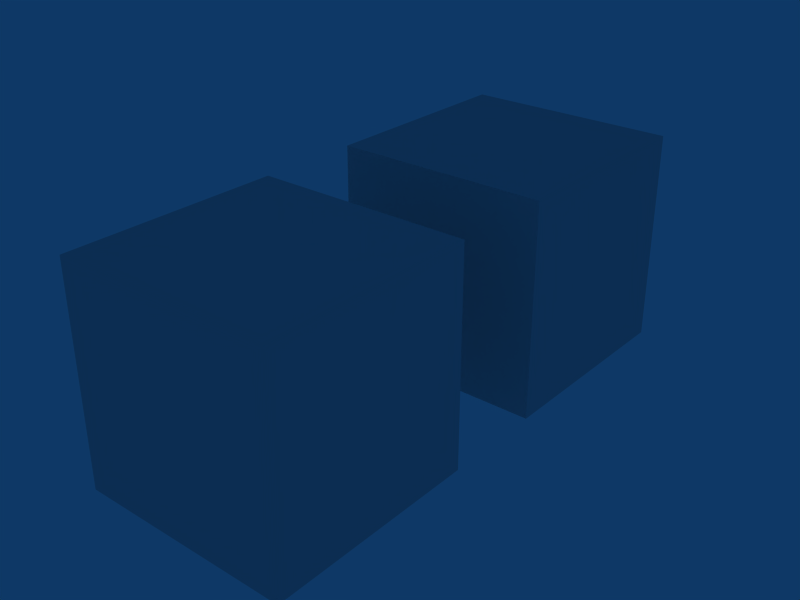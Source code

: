 # Source: object_attributes_applied.test.blend  (saved by Blender 2.49.2; exported with 4.5.12 LTS)
import bpy
from mathutils import Matrix  # noqa: F401  (used for matrix-valued properties, if any)

bpy.ops.wm.read_factory_settings(use_empty=True)
scene = bpy.context.scene
scene.name = 'Scene_cockpit'

# ---- collections
col_collection_1 = bpy.data.collections.new('Collection 1'); scene.collection.children.link(col_collection_1)

# ---- world
world_world = bpy.data.worlds.new('World'); scene.world = world_world
world_world.color = (0.05656, 0.2208, 0.4)
world_world.use_sun_shadow = False
world_world.sun_shadow_jitter_overblur = 0.0
world_world.cycles.sampling_method = 'MANUAL'
world_world.cycles.sample_map_resolution = 256

# ---- meshes
me_cube = bpy.data.meshes.new('Cube')
me_cube.from_pydata([(1.0, 1.0, -1.0), (1.0, -1.0, -1.0), (-1.0, -1.0, -1.0), (-1.0, 1.0, -1.0), (1.0, 1.0, 1.0), (1.0, -1.0, 1.0), (-1.0, -1.0, 1.0), (-1.0, 1.0, 1.0)], [], [(0, 1, 2, 3), (4, 7, 6, 5), (0, 4, 5, 1), (1, 5, 6, 2), (2, 6, 7, 3), (4, 0, 3, 7)])
me_cube.materials.append(None)
me_cube.use_remesh_preserve_volume = False
me_cube.use_remesh_preserve_attributes = False
me_cube.use_mirror_vertex_groups = False
me_cube.update()
me_cube_001 = bpy.data.meshes.new('Cube.001')
me_cube_001.from_pydata([(1.0, 1.0, -1.0), (1.0, -1.0, -1.0), (-1.0, -1.0, -1.0), (-1.0, 1.0, -1.0), (1.0, 1.0, 1.0), (1.0, -1.0, 1.0), (-1.0, -1.0, 1.0), (-1.0, 1.0, 1.0)], [], [(0, 1, 2, 3), (4, 7, 6, 5), (0, 4, 5, 1), (1, 5, 6, 2), (2, 6, 7, 3), (4, 0, 3, 7)])
me_cube_001.use_remesh_preserve_volume = False
me_cube_001.use_remesh_preserve_attributes = False
me_cube_001.use_mirror_vertex_groups = False
me_cube_001.update()

# ---- objects
ob_invisibleparent = bpy.data.objects.new('InvisibleParent', me_cube)
ob_solid_cam = bpy.data.objects.new('SOLID_CAM', me_cube_001)

# ---- transforms, parenting, visibility, modifiers, constraints
ob_invisibleparent.location = (3.0, 0.0, 0.0)
ob_invisibleparent.lock_rotations_4d = False
ob_invisibleparent.empty_display_type = 'ARROWS'
ob_invisibleparent.color = (0.0, 0.0, 0.0, 1.0)
ob_invisibleparent.lineart.crease_threshold = 0.0
ob_solid_cam.parent = ob_invisibleparent
ob_solid_cam.location = (0.0, -2.961, 0.0)
ob_solid_cam.lock_rotations_4d = False
ob_solid_cam.empty_display_type = 'ARROWS'
ob_solid_cam.lineart.crease_threshold = 0.0

# ---- collection membership
col_collection_1.objects.link(ob_invisibleparent)
col_collection_1.objects.link(ob_solid_cam)

# ---- scene / render settings (as saved in the file)
scene.frame_start = 1; scene.frame_end = 250; scene.frame_set(1)
scene.render.engine = 'BLENDER_EEVEE_NEXT'
scene.render.image_settings.file_format = 'JPEG'
scene.render.image_settings.color_mode = 'RGB'
scene.render.image_settings.compression = 90
scene.render.resolution_x = 800
scene.render.resolution_y = 600
scene.render.pixel_aspect_x = 100.0
scene.render.pixel_aspect_y = 100.0
scene.render.fps = 25
scene.render.dither_intensity = 0.0
scene.render.use_compositing = False
scene.render.use_sequencer = False
scene.render.bake_margin = 2
scene.render.bake_bias = 0.0
scene.render.use_stamp_time = False
scene.render.use_stamp_date = False
scene.render.use_stamp_frame = False
scene.render.use_stamp_camera = False
scene.render.use_stamp_scene = False
scene.render.use_stamp_filename = False
scene.render.use_stamp_render_time = False
scene.render.stamp_font_size = 0
scene.cycles.use_denoising = False
scene.cycles.samples = 10
scene.cycles.sampling_pattern = 'TABULATED_SOBOL'
scene.cycles.light_sampling_threshold = 0.0
scene.cycles.use_adaptive_sampling = False
scene.cycles.use_light_tree = False
scene.cycles.blur_glossy = 0.0
scene.cycles.volume_bounces = 1
scene.cycles.pixel_filter_type = 'GAUSSIAN'
scene.cycles.sample_clamp_indirect = 0.0
scene.view_settings.view_transform = 'Raw'
bpy.context.view_layer.update()

# ---- added for rendering (the .blend has no active camera): camera
cam_auto = bpy.data.cameras.new('AutoCamera')
cam_auto.lens = 50.0
cam_auto.sensor_width = 36.0
cam_auto.clip_end = 1000.0
ob_auto_camera = bpy.data.objects.new('AutoCamera', cam_auto)
scene.collection.objects.link(ob_auto_camera)
ob_auto_camera.location = (8.2835, -7.82061, 4.2268)
ob_auto_camera.rotation_euler = (1.09748, -7.21219e-08, 0.694738)
scene.camera = ob_auto_camera
bpy.context.view_layer.update()
